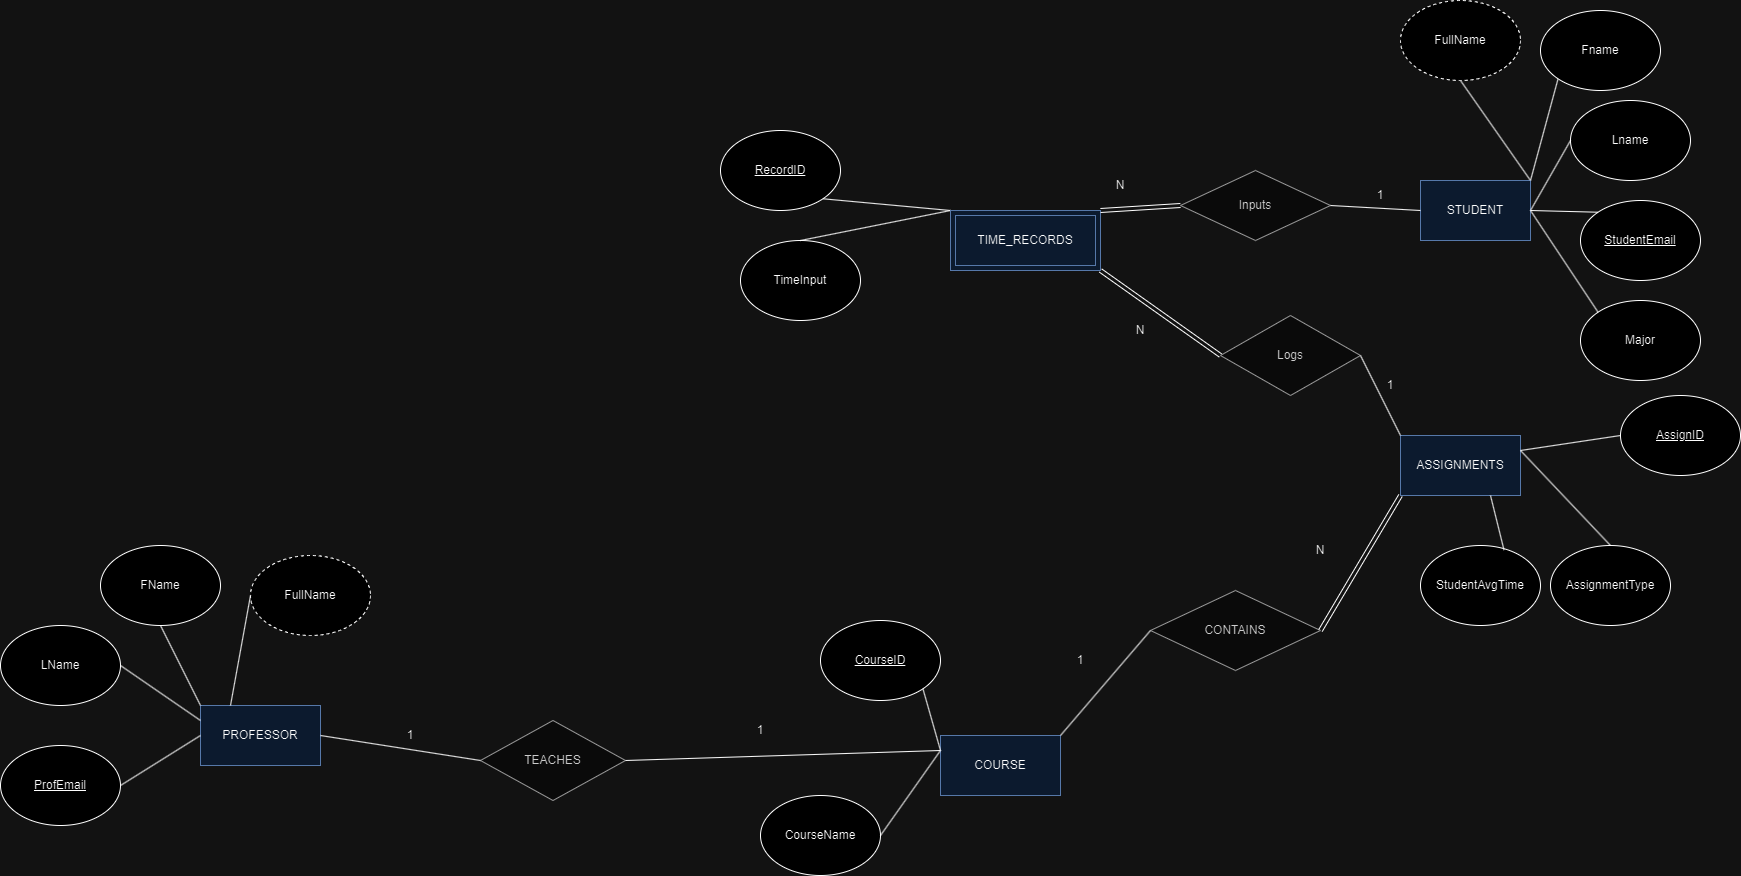

The diagram above was exported from draw.io. Its source (the exported page's mxGraphModel, read from the mxfile embedded in the PNG):
<mxGraphModel dx="2284" dy="790" grid="1" gridSize="10" guides="1" tooltips="1" connect="1" arrows="1" fold="1" page="1" pageScale="1" pageWidth="850" pageHeight="1100" math="0" shadow="0">
  <root>
    <mxCell id="0" />
    <mxCell id="1" parent="0" />
    <mxCell id="0-O67-SRFDPFK0W6EtMW-2" style="rounded=0;orthogonalLoop=1;jettySize=auto;html=1;exitX=1;exitY=0;exitDx=0;exitDy=0;entryX=0.5;entryY=1;entryDx=0;entryDy=0;endArrow=none;endFill=0;" edge="1" parent="1" source="beut20BbFlVVG67WkENa-85" target="0-O67-SRFDPFK0W6EtMW-1">
      <mxGeometry relative="1" as="geometry" />
    </mxCell>
    <mxCell id="beut20BbFlVVG67WkENa-85" value="STUDENT" style="rounded=0;whiteSpace=wrap;html=1;fillColor=#dae8fc;strokeColor=#6c8ebf;" parent="1" vertex="1">
      <mxGeometry x="590" y="350" width="110" height="60" as="geometry" />
    </mxCell>
    <mxCell id="beut20BbFlVVG67WkENa-86" value="" style="endArrow=none;html=1;rounded=0;entryX=1;entryY=0;entryDx=0;entryDy=0;exitX=0;exitY=1;exitDx=0;exitDy=0;" parent="1" source="beut20BbFlVVG67WkENa-87" target="beut20BbFlVVG67WkENa-85" edge="1">
      <mxGeometry width="50" height="50" relative="1" as="geometry">
        <mxPoint x="510" y="310" as="sourcePoint" />
        <mxPoint x="550" y="450" as="targetPoint" />
        <Array as="points" />
      </mxGeometry>
    </mxCell>
    <mxCell id="beut20BbFlVVG67WkENa-87" value="Fname" style="ellipse;whiteSpace=wrap;html=1;" parent="1" vertex="1">
      <mxGeometry x="710" y="180" width="120" height="80" as="geometry" />
    </mxCell>
    <mxCell id="beut20BbFlVVG67WkENa-88" value="Lname" style="ellipse;whiteSpace=wrap;html=1;" parent="1" vertex="1">
      <mxGeometry x="740" y="270" width="120" height="80" as="geometry" />
    </mxCell>
    <mxCell id="beut20BbFlVVG67WkENa-89" value="" style="endArrow=none;html=1;rounded=0;entryX=0;entryY=0.5;entryDx=0;entryDy=0;exitX=1;exitY=0.5;exitDx=0;exitDy=0;" parent="1" source="beut20BbFlVVG67WkENa-85" target="beut20BbFlVVG67WkENa-88" edge="1">
      <mxGeometry width="50" height="50" relative="1" as="geometry">
        <mxPoint x="500" y="500" as="sourcePoint" />
        <mxPoint x="550" y="450" as="targetPoint" />
      </mxGeometry>
    </mxCell>
    <mxCell id="beut20BbFlVVG67WkENa-90" value="&lt;u&gt;StudentEmail&lt;/u&gt;" style="ellipse;whiteSpace=wrap;html=1;" parent="1" vertex="1">
      <mxGeometry x="750" y="370" width="120" height="80" as="geometry" />
    </mxCell>
    <mxCell id="beut20BbFlVVG67WkENa-91" value="" style="endArrow=none;html=1;rounded=0;entryX=1;entryY=0.5;entryDx=0;entryDy=0;exitX=0;exitY=0;exitDx=0;exitDy=0;" parent="1" source="beut20BbFlVVG67WkENa-90" target="beut20BbFlVVG67WkENa-85" edge="1">
      <mxGeometry width="50" height="50" relative="1" as="geometry">
        <mxPoint x="500" y="500" as="sourcePoint" />
        <mxPoint x="550" y="450" as="targetPoint" />
      </mxGeometry>
    </mxCell>
    <mxCell id="beut20BbFlVVG67WkENa-92" value="Major" style="ellipse;whiteSpace=wrap;html=1;" parent="1" vertex="1">
      <mxGeometry x="750" y="470" width="120" height="80" as="geometry" />
    </mxCell>
    <mxCell id="beut20BbFlVVG67WkENa-93" value="" style="endArrow=none;html=1;rounded=0;entryX=1;entryY=0.5;entryDx=0;entryDy=0;exitX=0;exitY=0;exitDx=0;exitDy=0;" parent="1" source="beut20BbFlVVG67WkENa-92" target="beut20BbFlVVG67WkENa-85" edge="1">
      <mxGeometry width="50" height="50" relative="1" as="geometry">
        <mxPoint x="500" y="500" as="sourcePoint" />
        <mxPoint x="550" y="450" as="targetPoint" />
      </mxGeometry>
    </mxCell>
    <mxCell id="beut20BbFlVVG67WkENa-94" value="PROFESSOR" style="rounded=0;whiteSpace=wrap;html=1;fillColor=#dae8fc;strokeColor=#6c8ebf;" parent="1" vertex="1">
      <mxGeometry x="-630" y="875" width="120" height="60" as="geometry" />
    </mxCell>
    <mxCell id="beut20BbFlVVG67WkENa-95" value="FName" style="ellipse;whiteSpace=wrap;html=1;" parent="1" vertex="1">
      <mxGeometry x="-730" y="715" width="120" height="80" as="geometry" />
    </mxCell>
    <mxCell id="beut20BbFlVVG67WkENa-96" value="LName" style="ellipse;whiteSpace=wrap;html=1;" parent="1" vertex="1">
      <mxGeometry x="-830" y="795" width="120" height="80" as="geometry" />
    </mxCell>
    <mxCell id="beut20BbFlVVG67WkENa-97" value="&lt;u&gt;ProfEmail&lt;/u&gt;" style="ellipse;whiteSpace=wrap;html=1;" parent="1" vertex="1">
      <mxGeometry x="-830" y="915" width="120" height="80" as="geometry" />
    </mxCell>
    <mxCell id="beut20BbFlVVG67WkENa-98" value="" style="endArrow=none;html=1;rounded=0;entryX=0.5;entryY=1;entryDx=0;entryDy=0;exitX=0;exitY=0;exitDx=0;exitDy=0;" parent="1" source="beut20BbFlVVG67WkENa-94" target="beut20BbFlVVG67WkENa-95" edge="1">
      <mxGeometry width="50" height="50" relative="1" as="geometry">
        <mxPoint x="-310" y="1085" as="sourcePoint" />
        <mxPoint x="-260" y="1035" as="targetPoint" />
        <Array as="points" />
      </mxGeometry>
    </mxCell>
    <mxCell id="beut20BbFlVVG67WkENa-99" value="" style="endArrow=none;html=1;rounded=0;entryX=1;entryY=0.5;entryDx=0;entryDy=0;exitX=0;exitY=0.25;exitDx=0;exitDy=0;" parent="1" source="beut20BbFlVVG67WkENa-94" target="beut20BbFlVVG67WkENa-96" edge="1">
      <mxGeometry width="50" height="50" relative="1" as="geometry">
        <mxPoint x="-550" y="900" as="sourcePoint" />
        <mxPoint x="-500" y="850" as="targetPoint" />
      </mxGeometry>
    </mxCell>
    <mxCell id="beut20BbFlVVG67WkENa-100" value="" style="endArrow=none;html=1;rounded=0;exitX=1;exitY=0.5;exitDx=0;exitDy=0;entryX=0;entryY=0.5;entryDx=0;entryDy=0;" parent="1" source="beut20BbFlVVG67WkENa-97" target="beut20BbFlVVG67WkENa-94" edge="1">
      <mxGeometry width="50" height="50" relative="1" as="geometry">
        <mxPoint x="-310" y="1085" as="sourcePoint" />
        <mxPoint x="-260" y="1035" as="targetPoint" />
        <Array as="points" />
      </mxGeometry>
    </mxCell>
    <mxCell id="beut20BbFlVVG67WkENa-101" value="COURSE" style="rounded=0;whiteSpace=wrap;html=1;fillColor=#dae8fc;strokeColor=#6c8ebf;" parent="1" vertex="1">
      <mxGeometry x="110" y="905" width="120" height="60" as="geometry" />
    </mxCell>
    <mxCell id="beut20BbFlVVG67WkENa-102" value="CourseName" style="ellipse;whiteSpace=wrap;html=1;" parent="1" vertex="1">
      <mxGeometry x="-70" y="965" width="120" height="80" as="geometry" />
    </mxCell>
    <mxCell id="beut20BbFlVVG67WkENa-103" value="&lt;u&gt;CourseID&lt;/u&gt;" style="ellipse;whiteSpace=wrap;html=1;" parent="1" vertex="1">
      <mxGeometry x="-10" y="790" width="120" height="80" as="geometry" />
    </mxCell>
    <mxCell id="beut20BbFlVVG67WkENa-105" value="" style="endArrow=none;html=1;rounded=0;entryX=1;entryY=1;entryDx=0;entryDy=0;exitX=0;exitY=0.25;exitDx=0;exitDy=0;" parent="1" source="beut20BbFlVVG67WkENa-101" target="beut20BbFlVVG67WkENa-103" edge="1">
      <mxGeometry width="50" height="50" relative="1" as="geometry">
        <mxPoint x="440" y="735" as="sourcePoint" />
        <mxPoint x="490" y="685" as="targetPoint" />
      </mxGeometry>
    </mxCell>
    <mxCell id="beut20BbFlVVG67WkENa-106" value="" style="endArrow=none;html=1;rounded=0;exitX=1;exitY=0.5;exitDx=0;exitDy=0;entryX=0;entryY=0.25;entryDx=0;entryDy=0;" parent="1" source="beut20BbFlVVG67WkENa-102" target="beut20BbFlVVG67WkENa-101" edge="1">
      <mxGeometry width="50" height="50" relative="1" as="geometry">
        <mxPoint x="620" y="665" as="sourcePoint" />
        <mxPoint x="670" y="615" as="targetPoint" />
        <Array as="points" />
      </mxGeometry>
    </mxCell>
    <mxCell id="beut20BbFlVVG67WkENa-108" value="ASSIGNMENTS" style="rounded=0;whiteSpace=wrap;html=1;fillColor=#dae8fc;strokeColor=#6c8ebf;" parent="1" vertex="1">
      <mxGeometry x="570" y="605" width="120" height="60" as="geometry" />
    </mxCell>
    <mxCell id="beut20BbFlVVG67WkENa-109" value="&lt;u&gt;AssignID&lt;/u&gt;" style="ellipse;whiteSpace=wrap;html=1;" parent="1" vertex="1">
      <mxGeometry x="790" y="565" width="120" height="80" as="geometry" />
    </mxCell>
    <mxCell id="beut20BbFlVVG67WkENa-111" value="AssignmentType" style="ellipse;whiteSpace=wrap;html=1;" parent="1" vertex="1">
      <mxGeometry x="720" y="715" width="120" height="80" as="geometry" />
    </mxCell>
    <mxCell id="beut20BbFlVVG67WkENa-112" value="StudentAvgTime" style="ellipse;whiteSpace=wrap;html=1;" parent="1" vertex="1">
      <mxGeometry x="590" y="715" width="120" height="80" as="geometry" />
    </mxCell>
    <mxCell id="beut20BbFlVVG67WkENa-113" value="" style="endArrow=none;html=1;rounded=0;entryX=0;entryY=0.5;entryDx=0;entryDy=0;exitX=1;exitY=0.25;exitDx=0;exitDy=0;" parent="1" source="beut20BbFlVVG67WkENa-108" target="beut20BbFlVVG67WkENa-109" edge="1">
      <mxGeometry width="50" height="50" relative="1" as="geometry">
        <mxPoint x="730" y="675" as="sourcePoint" />
        <mxPoint x="780" y="625" as="targetPoint" />
      </mxGeometry>
    </mxCell>
    <mxCell id="beut20BbFlVVG67WkENa-115" value="" style="endArrow=none;html=1;rounded=0;entryX=1;entryY=0.25;entryDx=0;entryDy=0;exitX=0.5;exitY=0;exitDx=0;exitDy=0;" parent="1" source="beut20BbFlVVG67WkENa-111" target="beut20BbFlVVG67WkENa-108" edge="1">
      <mxGeometry width="50" height="50" relative="1" as="geometry">
        <mxPoint x="510" y="525" as="sourcePoint" />
        <mxPoint x="560" y="475" as="targetPoint" />
      </mxGeometry>
    </mxCell>
    <mxCell id="beut20BbFlVVG67WkENa-116" value="" style="endArrow=none;html=1;rounded=0;entryX=0.696;entryY=0.057;entryDx=0;entryDy=0;entryPerimeter=0;exitX=0.75;exitY=1;exitDx=0;exitDy=0;" parent="1" source="beut20BbFlVVG67WkENa-108" target="beut20BbFlVVG67WkENa-112" edge="1">
      <mxGeometry width="50" height="50" relative="1" as="geometry">
        <mxPoint x="674" y="670" as="sourcePoint" />
        <mxPoint x="560" y="475" as="targetPoint" />
      </mxGeometry>
    </mxCell>
    <mxCell id="beut20BbFlVVG67WkENa-117" value="FullName" style="ellipse;whiteSpace=wrap;html=1;dashed=1;" parent="1" vertex="1">
      <mxGeometry x="-580" y="725" width="120" height="80" as="geometry" />
    </mxCell>
    <mxCell id="beut20BbFlVVG67WkENa-118" value="" style="endArrow=none;html=1;rounded=0;entryX=0;entryY=0.5;entryDx=0;entryDy=0;exitX=0.25;exitY=0;exitDx=0;exitDy=0;" parent="1" source="beut20BbFlVVG67WkENa-94" target="beut20BbFlVVG67WkENa-117" edge="1">
      <mxGeometry width="50" height="50" relative="1" as="geometry">
        <mxPoint x="-450" y="875" as="sourcePoint" />
        <mxPoint x="-400" y="825" as="targetPoint" />
      </mxGeometry>
    </mxCell>
    <mxCell id="beut20BbFlVVG67WkENa-121" value="&lt;u&gt;RecordID&lt;/u&gt;" style="ellipse;whiteSpace=wrap;html=1;" parent="1" vertex="1">
      <mxGeometry x="-110" y="300" width="120" height="80" as="geometry" />
    </mxCell>
    <mxCell id="beut20BbFlVVG67WkENa-123" value="TimeInput" style="ellipse;whiteSpace=wrap;html=1;" parent="1" vertex="1">
      <mxGeometry x="-90" y="410" width="120" height="80" as="geometry" />
    </mxCell>
    <mxCell id="beut20BbFlVVG67WkENa-124" value="" style="endArrow=none;html=1;rounded=0;entryX=1;entryY=1;entryDx=0;entryDy=0;exitX=0;exitY=0;exitDx=0;exitDy=0;" parent="1" source="0-O67-SRFDPFK0W6EtMW-4" target="beut20BbFlVVG67WkENa-121" edge="1">
      <mxGeometry width="50" height="50" relative="1" as="geometry">
        <mxPoint x="110" y="370" as="sourcePoint" />
        <mxPoint x="390" y="420" as="targetPoint" />
      </mxGeometry>
    </mxCell>
    <mxCell id="beut20BbFlVVG67WkENa-127" value="" style="endArrow=none;html=1;rounded=0;exitX=0.5;exitY=0;exitDx=0;exitDy=0;" parent="1" source="beut20BbFlVVG67WkENa-123" edge="1">
      <mxGeometry width="50" height="50" relative="1" as="geometry">
        <mxPoint x="340" y="470" as="sourcePoint" />
        <mxPoint x="120" y="380" as="targetPoint" />
      </mxGeometry>
    </mxCell>
    <mxCell id="beut20BbFlVVG67WkENa-128" style="edgeStyle=orthogonalEdgeStyle;rounded=0;orthogonalLoop=1;jettySize=auto;html=1;exitX=0.5;exitY=1;exitDx=0;exitDy=0;" edge="1" parent="1" source="beut20BbFlVVG67WkENa-101" target="beut20BbFlVVG67WkENa-101">
      <mxGeometry relative="1" as="geometry" />
    </mxCell>
    <mxCell id="0-O67-SRFDPFK0W6EtMW-1" value="FullName" style="ellipse;whiteSpace=wrap;html=1;dashed=1;" vertex="1" parent="1">
      <mxGeometry x="570" y="170" width="120" height="80" as="geometry" />
    </mxCell>
    <mxCell id="0-O67-SRFDPFK0W6EtMW-7" style="rounded=0;orthogonalLoop=1;jettySize=auto;html=1;exitX=1;exitY=1;exitDx=0;exitDy=0;entryX=0;entryY=0.5;entryDx=0;entryDy=0;shape=link;" edge="1" parent="1" source="0-O67-SRFDPFK0W6EtMW-4" target="beut20BbFlVVG67WkENa-139">
      <mxGeometry relative="1" as="geometry" />
    </mxCell>
    <mxCell id="0-O67-SRFDPFK0W6EtMW-4" value="TIME_RECORDS" style="shape=ext;margin=3;double=1;whiteSpace=wrap;html=1;align=center;fillColor=#dae8fc;strokeColor=#6c8ebf;" vertex="1" parent="1">
      <mxGeometry x="120" y="380" width="150" height="60" as="geometry" />
    </mxCell>
    <mxCell id="beut20BbFlVVG67WkENa-129" value="Inputs" style="rhombus;whiteSpace=wrap;html=1;fillColor=#f5f5f5;strokeColor=#666666;fontColor=#333333;" vertex="1" parent="1">
      <mxGeometry x="350" y="340" width="150" height="70" as="geometry" />
    </mxCell>
    <mxCell id="beut20BbFlVVG67WkENa-130" value="" style="endArrow=none;html=1;rounded=0;entryX=0;entryY=0.5;entryDx=0;entryDy=0;exitX=1;exitY=0.5;exitDx=0;exitDy=0;" edge="1" parent="1" source="beut20BbFlVVG67WkENa-129" target="beut20BbFlVVG67WkENa-85">
      <mxGeometry width="50" height="50" relative="1" as="geometry">
        <mxPoint x="600" y="505" as="sourcePoint" />
        <mxPoint x="570" y="385" as="targetPoint" />
      </mxGeometry>
    </mxCell>
    <mxCell id="beut20BbFlVVG67WkENa-131" value="" style="endArrow=none;html=1;rounded=0;exitX=1;exitY=0;exitDx=0;exitDy=0;entryX=0;entryY=0.5;entryDx=0;entryDy=0;shape=link;" edge="1" parent="1" source="0-O67-SRFDPFK0W6EtMW-4" target="beut20BbFlVVG67WkENa-129">
      <mxGeometry width="50" height="50" relative="1" as="geometry">
        <mxPoint x="270" y="350" as="sourcePoint" />
        <mxPoint x="350" y="345" as="targetPoint" />
      </mxGeometry>
    </mxCell>
    <mxCell id="beut20BbFlVVG67WkENa-133" value="1" style="text;html=1;align=center;verticalAlign=middle;whiteSpace=wrap;rounded=0;" vertex="1" parent="1">
      <mxGeometry x="520" y="350" width="60" height="30" as="geometry" />
    </mxCell>
    <mxCell id="0-O67-SRFDPFK0W6EtMW-6" value="N" style="text;html=1;align=center;verticalAlign=middle;whiteSpace=wrap;rounded=0;" vertex="1" parent="1">
      <mxGeometry x="260" y="340" width="60" height="30" as="geometry" />
    </mxCell>
    <mxCell id="beut20BbFlVVG67WkENa-139" value="Logs" style="rhombus;whiteSpace=wrap;html=1;fillColor=#f5f5f5;fontColor=#333333;strokeColor=#666666;" vertex="1" parent="1">
      <mxGeometry x="390" y="485" width="140" height="80" as="geometry" />
    </mxCell>
    <mxCell id="beut20BbFlVVG67WkENa-140" value="" style="endArrow=none;html=1;rounded=0;entryX=0;entryY=0;entryDx=0;entryDy=0;exitX=1;exitY=0.5;exitDx=0;exitDy=0;" edge="1" parent="1" source="beut20BbFlVVG67WkENa-139" target="beut20BbFlVVG67WkENa-108">
      <mxGeometry width="50" height="50" relative="1" as="geometry">
        <mxPoint x="540" y="595" as="sourcePoint" />
        <mxPoint x="370" y="480" as="targetPoint" />
      </mxGeometry>
    </mxCell>
    <mxCell id="beut20BbFlVVG67WkENa-142" value="N" style="text;html=1;align=center;verticalAlign=middle;whiteSpace=wrap;rounded=0;" vertex="1" parent="1">
      <mxGeometry x="280" y="485" width="60" height="30" as="geometry" />
    </mxCell>
    <mxCell id="0-O67-SRFDPFK0W6EtMW-8" value="1" style="text;html=1;align=center;verticalAlign=middle;whiteSpace=wrap;rounded=0;" vertex="1" parent="1">
      <mxGeometry x="530" y="540" width="60" height="30" as="geometry" />
    </mxCell>
    <mxCell id="beut20BbFlVVG67WkENa-146" value="TEACHES" style="rhombus;whiteSpace=wrap;html=1;fillColor=#f5f5f5;fontColor=#333333;strokeColor=#666666;" vertex="1" parent="1">
      <mxGeometry x="-350" y="890" width="145" height="80" as="geometry" />
    </mxCell>
    <mxCell id="beut20BbFlVVG67WkENa-147" value="" style="endArrow=none;html=1;rounded=0;exitX=0;exitY=0.25;exitDx=0;exitDy=0;entryX=1;entryY=0.5;entryDx=0;entryDy=0;" edge="1" parent="1" source="beut20BbFlVVG67WkENa-101" target="beut20BbFlVVG67WkENa-146">
      <mxGeometry width="50" height="50" relative="1" as="geometry">
        <mxPoint x="320" y="530" as="sourcePoint" />
        <mxPoint x="370" y="480" as="targetPoint" />
      </mxGeometry>
    </mxCell>
    <mxCell id="beut20BbFlVVG67WkENa-148" value="" style="endArrow=none;html=1;rounded=0;entryX=1;entryY=0.5;entryDx=0;entryDy=0;exitX=0;exitY=0.5;exitDx=0;exitDy=0;" edge="1" parent="1" source="beut20BbFlVVG67WkENa-146" target="beut20BbFlVVG67WkENa-94">
      <mxGeometry width="50" height="50" relative="1" as="geometry">
        <mxPoint x="290" y="1015" as="sourcePoint" />
        <mxPoint x="340" y="965" as="targetPoint" />
      </mxGeometry>
    </mxCell>
    <mxCell id="0-O67-SRFDPFK0W6EtMW-10" value="1" style="text;html=1;align=center;verticalAlign=middle;whiteSpace=wrap;rounded=0;" vertex="1" parent="1">
      <mxGeometry x="-100" y="885" width="60" height="30" as="geometry" />
    </mxCell>
    <mxCell id="beut20BbFlVVG67WkENa-150" value="1" style="text;html=1;align=center;verticalAlign=middle;whiteSpace=wrap;rounded=0;" vertex="1" parent="1">
      <mxGeometry x="-450" y="890" width="60" height="30" as="geometry" />
    </mxCell>
    <mxCell id="beut20BbFlVVG67WkENa-152" value="CONTAINS" style="rhombus;whiteSpace=wrap;html=1;fillColor=#f5f5f5;fontColor=#333333;strokeColor=#666666;" vertex="1" parent="1">
      <mxGeometry x="320" y="760" width="170" height="80" as="geometry" />
    </mxCell>
    <mxCell id="beut20BbFlVVG67WkENa-153" value="" style="endArrow=none;html=1;rounded=0;exitX=1;exitY=0;exitDx=0;exitDy=0;entryX=0;entryY=0.5;entryDx=0;entryDy=0;" edge="1" parent="1" source="beut20BbFlVVG67WkENa-101" target="beut20BbFlVVG67WkENa-152">
      <mxGeometry width="50" height="50" relative="1" as="geometry">
        <mxPoint x="320" y="960" as="sourcePoint" />
        <mxPoint x="370" y="910" as="targetPoint" />
      </mxGeometry>
    </mxCell>
    <mxCell id="beut20BbFlVVG67WkENa-154" value="" style="endArrow=none;html=1;rounded=0;entryX=0;entryY=1;entryDx=0;entryDy=0;exitX=1;exitY=0.5;exitDx=0;exitDy=0;shape=link;" edge="1" parent="1" source="beut20BbFlVVG67WkENa-152" target="beut20BbFlVVG67WkENa-108">
      <mxGeometry width="50" height="50" relative="1" as="geometry">
        <mxPoint x="320" y="960" as="sourcePoint" />
        <mxPoint x="370" y="910" as="targetPoint" />
      </mxGeometry>
    </mxCell>
    <mxCell id="0-O67-SRFDPFK0W6EtMW-12" value="1" style="text;html=1;align=center;verticalAlign=middle;whiteSpace=wrap;rounded=0;" vertex="1" parent="1">
      <mxGeometry x="220" y="815" width="60" height="30" as="geometry" />
    </mxCell>
    <mxCell id="beut20BbFlVVG67WkENa-155" value="N" style="text;html=1;align=center;verticalAlign=middle;whiteSpace=wrap;rounded=0;" vertex="1" parent="1">
      <mxGeometry x="460" y="705" width="60" height="30" as="geometry" />
    </mxCell>
  </root>
</mxGraphModel>